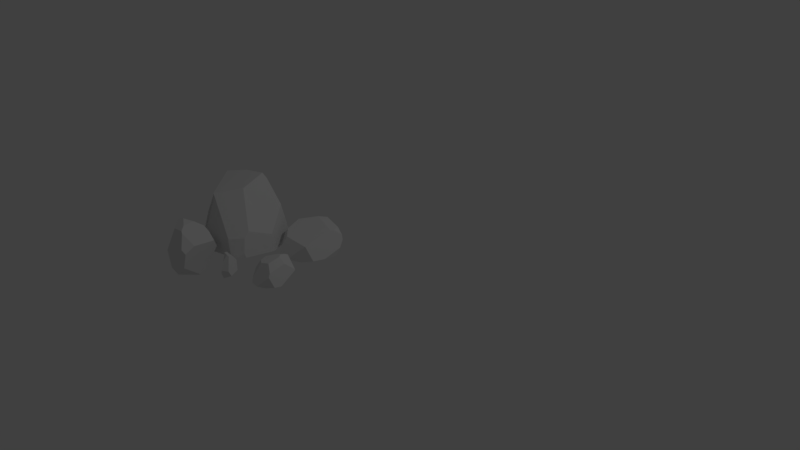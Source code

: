 # Source: Rocks2.blend  (saved by Blender 2.79.0; exported with 4.5.12 LTS)
import bpy
from mathutils import Matrix  # noqa: F401  (used for matrix-valued properties, if any)

bpy.ops.wm.read_factory_settings(use_empty=True)
scene = bpy.context.scene
scene.name = 'Scene'

# ---- collections
col_collection_1 = bpy.data.collections.new('Collection 1'); scene.collection.children.link(col_collection_1)

# ---- world
world_world = bpy.data.worlds.new('World'); scene.world = world_world
world_world.color = (0.05088, 0.05088, 0.05088)
world_world.use_sun_shadow = False
world_world.sun_shadow_jitter_overblur = 0.0
world_world.cycles.sampling_method = 'MANUAL'

# ---- cameras
cam_camera = bpy.data.cameras.new('Camera')
cam_camera.clip_end = 100.0
cam_camera.lens = 35.0
cam_camera.sensor_width = 32.0
cam_camera.sensor_height = 18.0
cam_camera.ortho_scale = 7.314
cam_camera.dof.focus_distance = 0.0
cam_camera.dof.aperture_fstop = 128.0

# ---- lights
light_lamp = bpy.data.lights.new('Lamp', 'POINT')
light_lamp.transmission_factor = 0.0
light_lamp.cutoff_distance = 30.0
light_lamp.energy = 100.0
light_lamp.shadow_buffer_clip_start = 1.001
light_lamp.shadow_soft_size = 0.1
light_lamp.shadow_maximum_resolution = 0.006
light_lamp.use_absolute_resolution = True

# ---- meshes
me_cube_021 = bpy.data.meshes.new('Cube.021')
me_cube_021.from_pydata([(0.2228, 0.1149, 0.2592), (0.2503, -0.209, 0.1845), (0.2503, -0.209, 0.1845), (0.02108, -0.113, 0.2403), (0.02108, -0.113, 0.2403), (0.143, 0.1205, 0.2725), (0.2228, 0.1149, 0.2592), (0.143, 0.1205, 0.2725), (-0.2707, -0.1852, 0.05859), (-0.2834, -0.233, -0.007336), (-0.3487, -0.1383, -0.3304), (-0.2305, 0.2411, -0.2013), (-0.3446, 0.06557, -0.2993), (-0.3571, 0.002133, -0.3657), (-0.1082, 0.2401, -0.3346), (-0.05259, 0.334, -0.2764), (-0.1492, -0.3691, -0.1439), (-0.2638, -0.2345, -0.279), (-0.2366, -0.2655, -0.2601), (-0.03939, 0.03697, 0.2821), (-0.03939, 0.03697, 0.2821), (0.01327, 0.09092, 0.2858), (0.01327, 0.09092, 0.2858), (-0.2543, -0.01224, 0.1502), (-0.003836, 0.1784, 0.2129), (-0.2227, 0.2326, 0.007369), (-0.2801, 0.1372, 0.02835), (-0.1123, 0.2846, 0.05694), (0.2839, 0.2173, 0.0605), (0.08973, 0.4006, -0.2069), (0.1375, 0.2662, -0.2558), (0.08964, 0.4006, -0.2072), (0.2554, -0.2222, 0.1688), (-0.008843, -0.3731, -0.1069), (0.03424, -0.3085, -0.1562), (0.06389, -0.2786, -0.1557), (0.3315, -0.02133, -0.1226), (0.3387, -0.02173, -0.1044)], [], [(19, 4, 2, 0, 5, 21), (6, 7, 5, 0), (1, 6, 0, 2), (3, 1, 2, 4), (20, 3, 4, 19), (20, 23, 8, 3), (24, 22, 7), (17, 10, 9, 16, 18), (11, 15, 14, 13, 12), (31, 30, 14, 15), (34, 33, 16, 18), (35, 34, 18, 17), (12, 11, 25, 26), (21, 22, 19), (9, 8, 23, 26, 12, 13, 10), (7, 22, 21, 5), (24, 27, 25, 26, 23, 20, 22), (15, 31, 29, 27, 25, 11), (32, 37, 28, 6, 1), (24, 7, 6, 28, 29, 27), (29, 28, 37, 36, 30, 31), (10, 13, 14, 30, 36, 35, 17), (35, 36, 37, 32, 33, 34), (8, 9, 16, 33, 32, 1, 3)])
me_cube_021.use_remesh_preserve_volume = False
me_cube_021.use_remesh_preserve_attributes = False
me_cube_021.use_mirror_vertex_groups = False
me_cube_021.update()
me_cube_020 = bpy.data.meshes.new('Cube.020')
me_cube_020.from_pydata([(0.2503, -0.209, 0.1845), (0.2503, -0.209, 0.1845), (0.3198, 0.2774, -0.05621), (0.2666, -0.2514, 0.1342), (0.2375, -0.3126, 0.04587), (0.3566, 0.2271, -0.1712), (0.3362, -0.1497, -0.09137), (-0.3487, -0.1383, -0.3304), (-0.2305, 0.2411, -0.2013), (-0.3446, 0.06557, -0.2993), (-0.3571, 0.002133, -0.3657), (0.1457, 0.3866, -0.1984), (0.08985, 0.4007, -0.2071), (0.278, 0.281, -0.2108), (-0.1082, 0.2401, -0.3346), (-0.05259, 0.334, -0.2764), (0.02052, -0.3739, -0.09911), (-0.1492, -0.3691, -0.1439), (0.25, -0.3037, -0.08565), (0.2318, -0.3359, -0.08159), (-0.2638, -0.2345, -0.279), (-0.2366, -0.2655, -0.2601), (0.2212, -0.3382, -0.08443), (-0.2278, 0.2381, -0.1277), (-0.2843, -0.2317, -0.01184), (-0.3138, 0.09972, -0.143), (-0.04788, 0.3216, -0.02718), (-0.2817, -0.2347, -0.009018), (0.2402, -0.09039, 0.2118), (0.2402, -0.09039, 0.2118), (0.1194, -0.1542, 0.2163), (0.1194, -0.1542, 0.2163), (0.2554, 0.1696, 0.1531), (0.1231, 0.2019, 0.1345), (0.06678, -0.1467, 0.2102)], [], [(29, 30, 1), (31, 0, 1, 30), (13, 5, 2, 11), (19, 4, 3, 6, 18), (34, 27, 24, 25, 23, 26, 33), (24, 25, 9, 10, 7), (8, 15, 14, 10, 9), (11, 13, 14, 15, 12), (22, 16, 4, 19), (22, 16, 17, 21), (34, 27, 17, 16, 4, 3, 0, 31), (18, 19, 22, 21, 20), (7, 10, 14, 13, 5, 6, 18, 20), (20, 7, 24, 27, 17, 21), (9, 8, 23, 25), (15, 12, 26, 23, 8), (26, 33, 32, 2, 11, 12), (29, 30, 28), (34, 33, 32, 28, 31), (0, 28, 29, 1), (3, 6, 5, 2, 32, 28, 0)])
me_cube_020.use_remesh_preserve_volume = False
me_cube_020.use_remesh_preserve_attributes = False
me_cube_020.use_mirror_vertex_groups = False
me_cube_020.update()
me_cube_018 = bpy.data.meshes.new('Cube.018')
me_cube_018.from_pydata([(0.235, 0.1323, 0.3153), (0.03332, -0.09563, 0.2964), (0.03332, -0.09563, 0.2964), (0.235, 0.1323, 0.3153), (-0.2585, -0.1678, 0.1148), (0.3321, 0.2948, -4.315e-05), (-0.2711, -0.2156, 0.04883), (0.239, -0.3391, -0.1379), (0.4365, -0.00378, -0.3203), (0.2526, -0.3303, -0.2904), (0.441, 0.1457, -0.3409), (0.4435, 0.127, -0.3479), (0.252, -0.06724, 0.2693), (0.1661, -0.1512, 0.2641), (0.252, -0.06724, 0.2693), (0.1661, -0.1512, 0.2641), (0.3171, -0.1781, 0.0664), (0.1795, -0.3151, 0.05512), (0.2444, -0.3173, -0.0186), (0.1681, 0.137, 0.3265), (0.1681, 0.137, 0.3265), (0.1987, 0.3784, -0.1088), (0.0492, 0.2151, -0.4599), (0.1711, 0.3536, -0.3552), (0.1906, 0.3823, -0.1217), (0.1278, 0.3299, -0.3816), (-0.1511, 0.06271, -0.4728), (-0.1835, -0.3046, -0.0404), (0.03059, -0.3811, -0.1808), (0.109, -0.3593, -0.3176), (-0.04269, -0.3779, -0.09335), (-0.306, -0.165, -0.124), (-0.1402, -0.1079, -0.4321), (-0.1168, 0.2148, -0.3029), (-0.2108, 0.06733, -0.41), (-0.3151, -0.08373, -0.2517), (-0.325, -0.09725, -0.2159), (0.1182, 0.1177, 0.3299), (0.1182, 0.1177, 0.3299), (-0.2562, -0.1441, 0.1274), (0.0007203, -0.01477, 0.319), (0.0007203, -0.01477, 0.319), (0.1182, 0.1177, 0.3299), (-0.07343, 0.2563, -0.05878), (-0.109, 0.2366, -0.08341), (-0.2886, -0.0335, -0.02941)], [], [(12, 3, 0, 14), (41, 1, 2, 40), (41, 39, 4, 1), (21, 20, 3, 5), (27, 31, 6), (23, 10, 11, 22, 25), (16, 8, 11, 10, 5, 3, 12), (28, 30, 17, 18, 7), (7, 18, 16, 8, 9), (40, 2, 13, 14, 0, 19, 42), (1, 15, 13, 2), (17, 15, 12, 16, 18), (13, 14, 15), (23, 10, 5, 21, 24), (3, 20, 19, 0), (32, 26, 22, 11, 8, 9, 29), (34, 33, 25, 22, 26), (43, 37, 20, 21, 24), (9, 29, 28, 7), (4, 6, 27, 30, 17, 15, 1), (27, 31, 36, 35, 32, 29, 28, 30), (32, 35, 34, 26), (44, 33, 34, 35, 36, 45), (33, 44, 43, 24, 23, 25), (45, 39, 41, 42, 43, 44), (6, 4, 39, 45, 36, 31), (19, 42, 38, 20)])
me_cube_018.use_remesh_preserve_volume = False
me_cube_018.use_remesh_preserve_attributes = False
me_cube_018.use_mirror_vertex_groups = False
me_cube_018.update()
me_cube_015 = bpy.data.meshes.new('Cube.015')
me_cube_015.from_pydata([(0.08782, -0.04272, -0.5029), (0.04769, 0.1976, -0.6812), (-0.2259, 0.09267, -0.5811), (0.2304, -0.1821, -0.1547), (0.1841, -0.1882, -0.2474), (-0.05267, -0.2395, -0.2033), (-0.05644, -0.2408, -0.191), (0.2112, -0.1945, 0.06042), (0.1453, -0.2059, -0.00154), (0.2121, -0.194, 0.05092), (-0.1036, -0.2567, -0.03664), (0.1965, -0.1971, 0.04661), (0.07143, 0.2718, -0.662), (0.1396, 0.2992, -0.5331), (0.3684, 0.08342, 0.02267), (0.3373, 0.03226, 0.06804), (0.3446, 0.224, -0.08226), (-0.06397, 0.05766, -0.6819), (-0.06795, 0.0484, -0.6793), (-0.2155, 0.08562, -0.5896), (-0.1289, 0.01912, -0.6415), (0.02212, 0.3432, -0.6053), (0.0514, 0.3558, -0.5978), (0.04527, 0.3476, -0.6158), (-0.001247, 0.4696, -0.2107), (-0.3052, 0.1056, -0.4178), (-0.302, 0.08502, -0.3759), (-0.2812, -0.04713, -0.1073), (-0.1259, 0.3516, -0.09648), (-0.1101, 0.4457, -0.1724), (-0.1219, 0.4329, -0.1982)], [], [(18, 0, 1, 17), (18, 20, 19, 17), (23, 22, 13, 12), (9, 11, 7), (6, 10, 11, 8), (5, 6, 8, 11, 9, 3, 4), (26, 27, 10, 6), (27, 10, 11, 9, 15, 28), (29, 24, 22, 23, 21, 30), (9, 15, 14, 3), (13, 16, 14, 3, 4, 0, 1, 12), (5, 20, 18, 0, 4), (13, 16, 24, 22), (2, 21, 23, 12, 1, 17, 19), (14, 16, 24, 29, 28, 15), (28, 29, 30, 25, 26, 27), (21, 30, 25, 2), (2, 25, 26, 6, 5, 20, 19)])
me_cube_015.use_remesh_preserve_volume = False
me_cube_015.use_remesh_preserve_attributes = False
me_cube_015.use_mirror_vertex_groups = False
me_cube_015.update()
me_cube_009 = bpy.data.meshes.new('Cube.009')
me_cube_009.from_pydata([(-0.4429, 0.1528, 0.1388), (-0.2986, 0.3959, 0.05568), (-0.1215, 0.5028, -0.1407), (-0.4157, 0.03903, 0.01478), (-0.06985, 0.4188, -0.3736), (-0.04102, 0.3886, -0.4167), (0.3046, -0.01168, -0.08713), (-0.1832, -0.205, 0.09925), (-0.17, -0.02071, -0.3513), (-0.4372, 0.1751, 0.01042), (-0.4153, 0.2155, -0.03736), (-0.4157, 0.04243, 0.006384), (-0.2308, 0.2212, -0.3574), (-0.2012, -0.02966, -0.346), (-0.4344, 0.1621, 0.1817), (0.009304, 0.5399, 0.2067), (-0.4363, 0.09758, 0.1692), (-0.4261, 0.04, 0.1568), (-0.1757, -0.2092, 0.1216), (0.285, -0.04999, 0.02905), (-0.2928, 0.3896, 0.2106), (0.37, 0.2147, -0.02658), (0.3498, 0.04749, -0.001336), (0.3204, 0.001783, 0.06671), (0.316, 0.2849, 0.1227), (0.1764, 0.2393, -0.3062), (0.1436, 0.2531, -0.369), (-0.1193, 0.5033, -0.1294), (0.253, 0.2112, -0.138), (0.06938, 0.2539, -0.4338), (0.1362, 0.08574, -0.4347), (0.1724, 0.08585, -0.411), (0.1621, 0.2582, -0.3726), (0.1952, 0.2581, -0.3509), (-0.189, -0.1168, -0.1612), (0.2103, 0.009905, -0.2559), (0.2284, 0.05183, -0.2825), (-0.04982, -0.06888, -0.1939), (-0.08886, -0.1804, 0.105), (0.2062, 0.002161, -0.2507)], [], [(23, 24, 15, 20, 14, 16, 17, 18, 38, 19), (16, 14, 0), (9, 10, 12, 13, 11), (32, 29, 5, 4, 26), (13, 11, 3, 7, 34, 8), (30, 8, 13, 12, 5, 29), (4, 2, 1, 10, 12, 5), (16, 0, 9, 11, 3, 17), (3, 17, 18, 7), (2, 27, 15, 20, 1), (0, 9, 10, 1, 20, 14), (23, 22, 21, 24), (19, 23, 22, 6), (28, 21, 24, 15, 27), (25, 28, 27, 2, 4, 26), (25, 33, 32, 26), (25, 28, 21, 22, 6, 35, 36, 31, 33), (37, 34, 8, 30, 31, 36), (33, 31, 30, 29, 32), (39, 38, 18, 7, 34, 37), (35, 39, 37, 36), (6, 19, 38, 39, 35)])
me_cube_009.use_remesh_preserve_volume = False
me_cube_009.use_remesh_preserve_attributes = False
me_cube_009.use_mirror_vertex_groups = False
me_cube_009.update()

# ---- objects
ob_cube_001 = bpy.data.objects.new('Cube.001', me_cube_021)
ob_cube_004 = bpy.data.objects.new('Cube.004', me_cube_020)
ob_cube_003 = bpy.data.objects.new('Cube.003', me_cube_018)
ob_cube_002 = bpy.data.objects.new('Cube.002', me_cube_015)
ob_cube = bpy.data.objects.new('Cube', me_cube_009)
ob_lamp = bpy.data.objects.new('Lamp', light_lamp)
ob_camera = bpy.data.objects.new('Camera', cam_camera)

# ---- transforms, parenting, visibility, modifiers, constraints
ob_cube_001.location = (-0.4321, -1.194, 0.07287)
ob_cube_001.rotation_euler = (0.4199, 0.3316, 7.842)
ob_cube_001.scale = (0.6447, 0.6447, 0.6447)
ob_cube_001.lineart.crease_threshold = 0.0
ob_cube_004.location = (-0.7958, -0.3057, 0.1074)
ob_cube_004.rotation_euler = (0.4199, 0.3316, 7.842)
ob_cube_004.lineart.crease_threshold = 0.0
ob_cube_003.location = (-1.615, -1.771, 0.2334)
ob_cube_003.rotation_euler = (5.07, 0.992, -4.6)
ob_cube_003.scale = (0.8627, 0.8627, 0.8627)
ob_cube_003.lineart.crease_threshold = 0.0
ob_cube_002.location = (-1.043, -1.461, -0.136)
ob_cube_002.rotation_euler = (-3.256, 0.2057, -2.447)
ob_cube_002.scale = (0.3858, 0.3858, 0.3858)
ob_cube_002.lineart.crease_threshold = 0.0
ob_cube.location = (-1.793, -1.023, 0.1381)
ob_cube.rotation_euler = (3.048, 0.1393, -3.756)
ob_cube.scale = (1.551, 1.551, 1.551)
ob_cube.lineart.crease_threshold = 0.0
ob_lamp.location = (4.086, 0.9643, 5.93)
ob_lamp.rotation_euler = (0.6503, 0.05522, 1.866)
ob_lamp.lock_rotations_4d = False
ob_lamp.empty_display_type = 'ARROWS'
ob_lamp.color = (0.0, 0.0, 0.0, 0.0)
ob_lamp.lineart.crease_threshold = 0.0
ob_camera.location = (7.491, -6.549, 5.37)
ob_camera.rotation_euler = (1.109, 0.0, 0.8149)
ob_camera.lock_rotations_4d = False
ob_camera.empty_display_type = 'ARROWS'
ob_camera.color = (0.0, 0.0, 0.0, 0.0)
ob_camera.display_type = 'WIRE'
ob_camera.lineart.crease_threshold = 0.0

# ---- collection membership
col_collection_1.objects.link(ob_cube_001)
col_collection_1.objects.link(ob_cube_004)
col_collection_1.objects.link(ob_cube_003)
col_collection_1.objects.link(ob_cube_002)
col_collection_1.objects.link(ob_cube)
col_collection_1.objects.link(ob_lamp)
col_collection_1.objects.link(ob_camera)

# ---- scene / render settings (as saved in the file)
scene.camera = ob_camera
scene.frame_start = 1; scene.frame_end = 250; scene.frame_set(1)
scene.render.engine = 'BLENDER_EEVEE_NEXT'
scene.render.resolution_percentage = 50
scene.render.dither_intensity = 0.0
scene.cycles.use_denoising = False
scene.cycles.samples = 128
scene.cycles.sampling_pattern = 'TABULATED_SOBOL'
scene.cycles.use_adaptive_sampling = False
scene.cycles.use_light_tree = False
scene.cycles.blur_glossy = 0.0
scene.cycles.sample_clamp_indirect = 0.0
scene.view_settings.view_transform = 'Standard'
bpy.context.view_layer.update()
